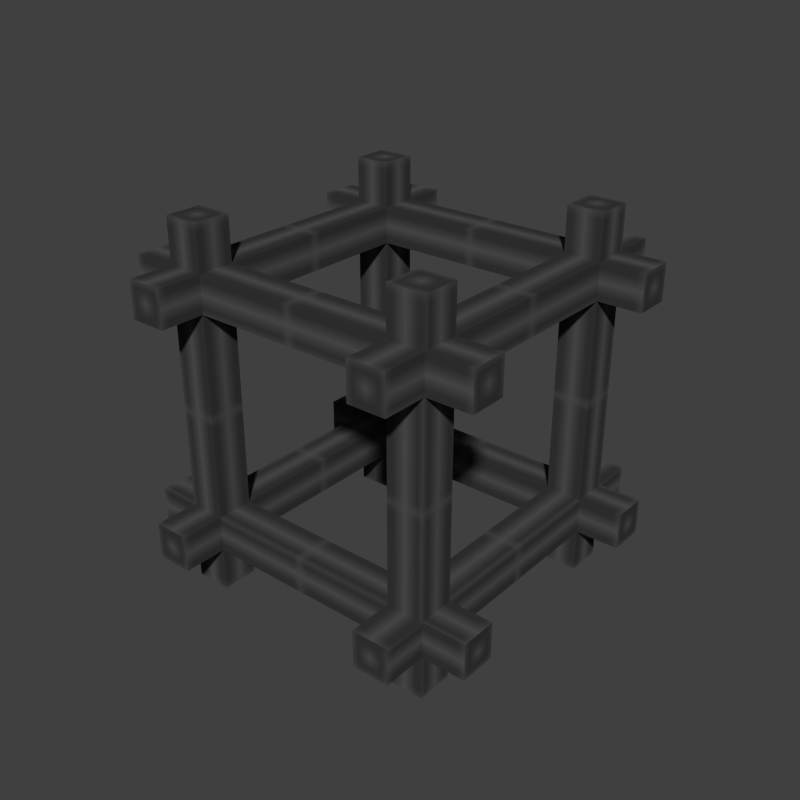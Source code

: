 # Source: blocks.blend  (saved by Blender 2.74.0; exported with 4.5.12 LTS)
import bpy
from mathutils import Matrix  # noqa: F401  (used for matrix-valued properties, if any)

bpy.ops.wm.read_factory_settings(use_empty=True)
scene = bpy.context.scene
scene.name = 'Scene'

# ---- collections
col_collection_1 = bpy.data.collections.new('Collection 1'); scene.collection.children.link(col_collection_1)

# ---- images (referenced by path relative to the original .blend; pixels are not part of the script)
import os
ASSET_DIR = os.environ.get("B2B_ASSET_DIR", "")  # directory of the original .blend (textures are referenced by path, not embedded)
HERE = os.path.dirname(os.path.abspath(__file__))  # packed textures are extracted next to this script under _unpacked/

def load_image(name, relpath, width, height, colorspace="sRGB"):
    """Load a texture the original file referenced (path relative to the .blend, or extracted next to this script)."""
    p = next((c for c in (os.path.join(HERE, relpath), os.path.join(ASSET_DIR, relpath)) if relpath and os.path.exists(c)), "")
    if p:
        img = bpy.data.images.load(p, check_existing=True)
        img.name = name
    else:  # same state as the original file: an image datablock whose file is absent (Cycles renders it pink)
        img = bpy.data.images.new(name, width, height)
        img.source = "FILE"
        img.filepath = "//" + (relpath or name)
    img.colorspace_settings.name = colorspace
    return img
img_conveyor = load_image('conveyor', '_unpacked/support_beam.b57ec4b4.png', 16, 16, 'sRGB')

# ---- materials (node trees are filled in below, after node groups)
mat_conveyor = bpy.data.materials.new('Conveyor')
mat_conveyor.alpha_threshold = 0.0
mat_conveyor.roughness = 0.5
mat_conveyor.line_color = (0.0, 0.0, 0.0, 1.0)

# ---- material node trees
mat_conveyor.use_nodes = True; mat_conveyor.node_tree.nodes.clear()
_N = mat_conveyor.node_tree.nodes; _L = mat_conveyor.node_tree.links
n0 = _N.new('ShaderNodeOutputMaterial'); n0.name = 'Material Output'; n0.location = (300, 300)
n0.width = 120
n1 = _N.new('ShaderNodeBsdfDiffuse'); n1.name = 'Diffuse BSDF'; n1.location = (10, 300)
n2 = _N.new('ShaderNodeTexImage'); n2.name = 'Image Texture'; n2.location = (-190, 300)
n2.width = 150
n2.image = img_conveyor
_L.new(n1.outputs[0], n0.inputs[0])
_L.new(n2.outputs[0], n1.inputs[0])
n0.is_active_output = True

# ---- world
world_world = bpy.data.worlds.new('World'); scene.world = world_world
world_world.color = (0.05088, 0.05088, 0.05088)
world_world.use_sun_shadow = False
world_world.sun_shadow_jitter_overblur = 0.0
world_world.cycles.sampling_method = 'MANUAL'
world_world.cycles.sample_map_resolution = 256

# ---- meshes
me_beammdl = bpy.data.meshes.new('beammdl')
me_beammdl.from_pydata([(0.12, 0.0, 0.12), (0.12, 0.0, 0.22), (0.12, -0.22, 0.5), (0.5, -0.22, 0.12), (0.22, 0.0, 0.12), (0.22, 0.0, 0.22), (0.0, -0.12, 0.22), (0.0, -0.12, 0.12), (0.0, -0.22, 0.22), (0.0, -0.22, 0.12), (0.12, -0.5, 0.12), (0.12, -0.5, 0.22), (0.22, -0.5, 0.22), (0.22, -0.5, 0.12), (0.22, -0.12, 0.0), (0.22, -0.22, 0.0), (0.12, -0.12, 0.0), (0.12, -0.22, 0.0), (0.12, -0.12, 0.5), (0.22, -0.12, 0.5), (0.22, -0.22, 0.5), (0.5, -0.22, 0.22), (0.5, -0.12, 0.12), (0.5, -0.12, 0.22)], [], [(0, 4, 13, 10), (7, 6, 23, 22), (6, 8, 21, 23), (8, 9, 3, 21), (9, 7, 22, 3), (5, 1, 11, 12), (4, 5, 12, 13), (1, 0, 10, 11), (14, 16, 18, 19), (17, 15, 20, 2), (17, 16, 14, 15), (15, 14, 19, 20), (8, 6, 7, 9), (16, 17, 2, 18), (1, 5, 4, 0)])
_uv = me_beammdl.uv_layers.new(name='UVMap')
_uv.uv.foreach_set('vector', [0.1875, 0.25, 0.375, 0.25, 0.375, 1.0, 0.1875, 1.0, 0.5625, 0.25, 0.75, 0.25, 0.75, 1.0, 0.5625, 1.0, 0.0, 0.25, 0.1875, 0.25, 0.1875, 1.0, 0.0, 1.0, 0.1875, 0.25, 0.375, 0.25, 0.375, 1.0, 0.1875, 1.0, 0.375, 0.25, 0.5625, 0.25, 0.5625, 1.0, 0.375, 1.0, 0.5625, 0.25, 0.75, 0.25, 0.75, 1.0, 0.5625, 1.0, 0.375, 0.25, 0.5625, 0.25, 0.5625, 1.0, 0.375, 1.0, 0.0, 0.25, 0.1875, 0.25, 0.1875, 1.0, 0.0, 1.0, 0.5625, 0.25, 0.75, 0.25, 0.75, 1.0, 0.5625, 1.0, 0.1875, 0.25, 0.375, 0.25, 0.375, 1.0, 0.1875, 1.0, 0.75, 0.4375, 0.75, 0.25, 0.9375, 0.25, 0.9375, 0.4375, 0.375, 0.25, 0.5625, 0.25, 0.5625, 1.0, 0.375, 1.0, 0.75, 0.4375, 0.75, 0.25, 0.9375, 0.25, 0.9375, 0.4375, 0.0, 0.25, 0.1875, 0.25, 0.1875, 1.0, 0.0, 1.0, 0.75, 0.4375, 0.75, 0.25, 0.9375, 0.25, 0.9375, 0.4375])
me_beammdl.materials.append(mat_conveyor)
me_beammdl.use_remesh_preserve_volume = False
me_beammdl.use_remesh_preserve_attributes = False
me_beammdl.use_mirror_vertex_groups = False
me_beammdl.update()

# ---- objects
ob_mirrorobject45deg = bpy.data.objects.new('MirrorObject45deg', None)
ob_mirrorobject = bpy.data.objects.new('MirrorObject', None)
ob_beam = bpy.data.objects.new('Beam', me_beammdl)

# ---- transforms, parenting, visibility, modifiers, constraints
ob_mirrorobject45deg.location = (0.5, -0.5, 0.5)
ob_mirrorobject45deg.rotation_euler = (0.0, 0.0, 0.7854)
ob_mirrorobject45deg.empty_image_offset = (0.0, 0.0)
ob_mirrorobject45deg.lineart.crease_threshold = 0.0
ob_mirrorobject.location = (0.5, -0.5, 0.5)
ob_mirrorobject.empty_image_offset = (0.0, 0.0)
ob_mirrorobject.lineart.crease_threshold = 0.0
ob_beam.location = (0.0, 0.0, 0.0)
ob_beam.lineart.crease_threshold = 0.0
_m = ob_beam.modifiers.new('Mirror', 'MIRROR')
_m.use_axis = (True, True, True)
_m.mirror_object = ob_mirrorobject

# ---- collection membership
col_collection_1.objects.link(ob_mirrorobject45deg)
col_collection_1.objects.link(ob_mirrorobject)
col_collection_1.objects.link(ob_beam)

# ---- scene / render settings (as saved in the file)
scene.frame_start = 1; scene.frame_end = 1; scene.frame_set(1)
scene.render.engine = 'CYCLES'
scene.render.image_settings.color_depth = '16'
scene.render.image_settings.compression = 100
scene.render.resolution_x = 128
scene.render.resolution_y = 128
scene.render.dither_intensity = 0.0
scene.render.film_transparent = True
scene.cycles.use_denoising = False
scene.cycles.samples = 10
scene.cycles.sampling_pattern = 'TABULATED_SOBOL'
scene.cycles.light_sampling_threshold = 0.0
scene.cycles.use_adaptive_sampling = False
scene.cycles.use_light_tree = False
scene.cycles.blur_glossy = 0.0
scene.cycles.pixel_filter_type = 'GAUSSIAN'
scene.cycles.sample_clamp_indirect = 0.0
scene.view_settings.view_transform = 'Standard'
bpy.context.view_layer.update()

# ---- added for rendering (the .blend has no active camera and no usable light): camera, sun
cam_auto = bpy.data.cameras.new('AutoCamera')
cam_auto.lens = 50.0
cam_auto.sensor_width = 36.0
cam_auto.clip_end = 1000.0
ob_auto_camera = bpy.data.objects.new('AutoCamera', cam_auto)
scene.collection.objects.link(ob_auto_camera)
ob_auto_camera.location = (2.10254, -2.42304, 1.78203)
ob_auto_camera.rotation_euler = (1.09748, -7.21219e-08, 0.694738)
scene.camera = ob_auto_camera
light_auto_sun = bpy.data.lights.new('AutoSun', 'SUN')
light_auto_sun.energy = 3.0
light_auto_sun.angle = 0.0523599
ob_auto_sun = bpy.data.objects.new('AutoSun', light_auto_sun)
scene.collection.objects.link(ob_auto_sun)
ob_auto_sun.rotation_euler = (0.872665, 0.174533, 0.523599)
bpy.context.view_layer.update()
